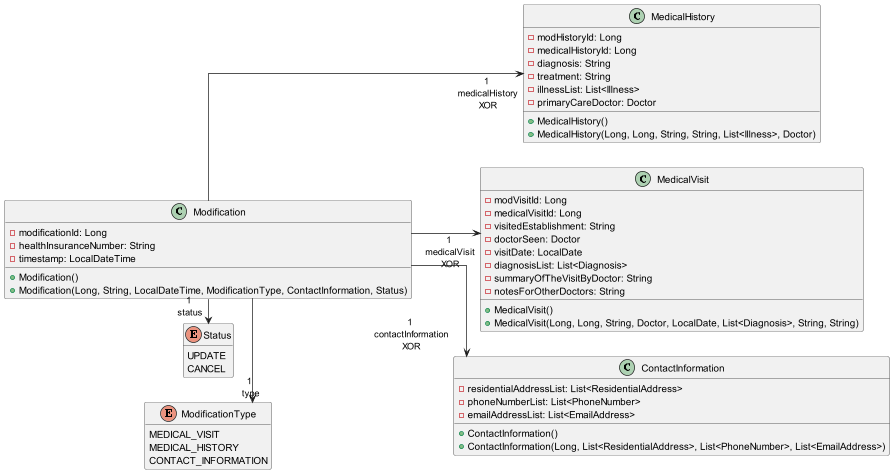

The diagram above was rendered by PlantUML. Its source (embedded in the PNG):
@startuml
!include _common.style
left to right direction
skinparam linetype ortho

class Modification {
    - modificationId: Long
    - healthInsuranceNumber: String
    - timestamp: LocalDateTime
    + Modification()
    + Modification(Long, String, LocalDateTime, ModificationType, ContactInformation, Status)
}

class MedicalHistory {
    - modHistoryId: Long
    - medicalHistoryId: Long
    - diagnosis: String
    - treatment: String
    - illnessList: List<Illness>
    - primaryCareDoctor: Doctor
    + MedicalHistory()
    + MedicalHistory(Long, Long, String, String, List<Illness>, Doctor)
}

class MedicalVisit {
    - modVisitId: Long
    - medicalVisitId: Long
    - visitedEstablishment: String
    - doctorSeen: Doctor
    - visitDate: LocalDate
    - diagnosisList: List<Diagnosis>
    - summaryOfTheVisitByDoctor: String
    - notesForOtherDoctors: String
    + MedicalVisit()
    + MedicalVisit(Long, Long, String, Doctor, LocalDate, List<Diagnosis>, String, String)
}

class ContactInformation {
    - residentialAddressList: List<ResidentialAddress>
    - phoneNumberList: List<PhoneNumber>
    - emailAddressList: List<EmailAddress>
    + ContactInformation()
    + ContactInformation(Long, List<ResidentialAddress>, List<PhoneNumber>, List<EmailAddress>)
}

enum ModificationType {
    MEDICAL_VISIT
    MEDICAL_HISTORY
    CONTACT_INFORMATION
}

enum Status {
    UPDATE
    CANCEL
}

Modification -->"1\n medicalHistory\n XOR" MedicalHistory
Modification -->"1\n medicalVisit\n XOR" MedicalVisit
Modification --> "1\n contactInformation\n XOR" ContactInformation
Modification -> "1\n type" ModificationType
Modification ->"1\n status" Status

@enduml